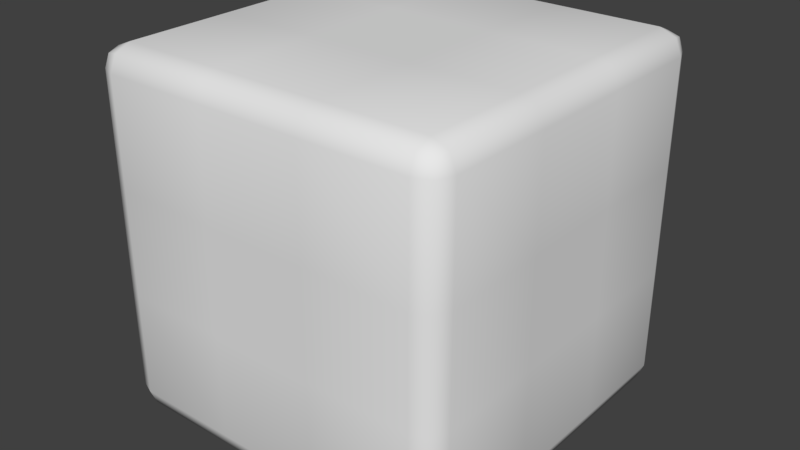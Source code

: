 # Source: Cube.blend  (saved by Blender 2.78.0; exported with 4.5.12 LTS)
import bpy
from mathutils import Matrix  # noqa: F401  (used for matrix-valued properties, if any)

bpy.ops.wm.read_factory_settings(use_empty=True)
scene = bpy.context.scene
scene.name = 'Scene'

# ---- collections
col_collection_1 = bpy.data.collections.new('Collection 1'); scene.collection.children.link(col_collection_1)

# ---- world
world_world = bpy.data.worlds.new('World'); scene.world = world_world
world_world.color = (0.05088, 0.05088, 0.05088)
world_world.use_sun_shadow = False
world_world.sun_shadow_jitter_overblur = 0.0
world_world.cycles.sampling_method = 'MANUAL'

# ---- meshes
me_cube_001 = bpy.data.meshes.new('Cube.001')
me_cube_001.from_pydata([(-0.875, -0.875, -1.0), (-0.875, -1.0, -0.875), (-1.0, -0.875, -0.875), (-0.875, -0.9634, -0.9634), (-0.9472, -0.9472, -0.9472), (-0.9634, -0.9634, -0.875), (-0.9634, -0.875, -0.9634), (-0.875, -1.0, 0.875), (-0.875, -0.875, 1.0), (-1.0, -0.875, 0.875), (-0.875, -0.9634, 0.9634), (-0.9472, -0.9472, 0.9472), (-0.9634, -0.875, 0.9634), (-0.9634, -0.9634, 0.875), (-0.875, 0.875, -1.0), (-1.0, 0.875, -0.875), (-0.875, 1.0, -0.875), (-0.9634, 0.875, -0.9634), (-0.9472, 0.9472, -0.9472), (-0.9634, 0.9634, -0.875), (-0.875, 0.9634, -0.9634), (-0.875, 0.875, 1.0), (-0.875, 1.0, 0.875), (-1.0, 0.875, 0.875), (-0.875, 0.9634, 0.9634), (-0.9472, 0.9472, 0.9472), (-0.9634, 0.9634, 0.875), (-0.9634, 0.875, 0.9634), (0.875, -0.875, -1.0), (1.0, -0.875, -0.875), (0.875, -1.0, -0.875), (0.9634, -0.875, -0.9634), (0.9472, -0.9472, -0.9472), (0.9634, -0.9634, -0.875), (0.875, -0.9634, -0.9634), (0.875, -0.875, 1.0), (0.875, -1.0, 0.875), (1.0, -0.875, 0.875), (0.875, -0.9634, 0.9634), (0.9472, -0.9472, 0.9472), (0.9634, -0.9634, 0.875), (0.9634, -0.875, 0.9634), (0.875, 0.875, -1.0), (0.875, 1.0, -0.875), (1.0, 0.875, -0.875), (0.875, 0.9634, -0.9634), (0.9472, 0.9472, -0.9472), (0.9634, 0.9634, -0.875), (0.9634, 0.875, -0.9634), (0.875, 0.875, 1.0), (1.0, 0.875, 0.875), (0.875, 1.0, 0.875), (0.9634, 0.875, 0.9634), (0.9472, 0.9472, 0.9472), (0.9634, 0.9634, 0.875), (0.875, 0.9634, 0.9634), (0.2917, 0.875, -1.0), (-0.2917, 0.875, -1.0), (-0.2917, 0.9634, -0.9634), (0.2917, 0.9634, -0.9634), (-0.2917, 1.0, -0.875), (0.2917, 1.0, -0.875), (-0.2917, 0.875, 1.0), (0.2917, 0.875, 1.0), (0.2917, 0.9634, 0.9634), (-0.2917, 0.9634, 0.9634), (0.2917, 1.0, 0.875), (-0.2917, 1.0, 0.875), (-0.2917, -0.875, -1.0), (0.2917, -0.875, -1.0), (0.2917, -0.9634, -0.9634), (-0.2917, -0.9634, -0.9634), (0.2917, -1.0, -0.875), (-0.2917, -1.0, -0.875), (0.2917, -0.875, 1.0), (-0.2917, -0.875, 1.0), (-0.2917, -0.9634, 0.9634), (0.2917, -0.9634, 0.9634), (-0.2917, -1.0, 0.875), (0.2917, -1.0, 0.875), (-0.875, 0.2917, -1.0), (-0.875, -0.2917, -1.0), (-0.9634, -0.2917, -0.9634), (-0.9634, 0.2917, -0.9634), (-1.0, -0.2917, -0.875), (-1.0, 0.2917, -0.875), (-0.875, -0.2917, 1.0), (-0.875, 0.2917, 1.0), (-0.9634, 0.2917, 0.9634), (-0.9634, -0.2917, 0.9634), (-1.0, 0.2917, 0.875), (-1.0, -0.2917, 0.875), (0.875, -0.2917, -1.0), (0.875, 0.2917, -1.0), (0.9634, 0.2917, -0.9634), (0.9634, -0.2917, -0.9634), (1.0, 0.2917, -0.875), (1.0, -0.2917, -0.875), (0.875, 0.2917, 1.0), (0.875, -0.2917, 1.0), (0.9634, -0.2917, 0.9634), (0.9634, 0.2917, 0.9634), (1.0, -0.2917, 0.875), (1.0, 0.2917, 0.875), (-0.2917, 0.2917, -1.0), (-0.2917, -0.2917, -1.0), (0.2917, 0.2917, -1.0), (0.2917, -0.2917, -1.0), (0.2917, 0.2917, 1.0), (0.2917, -0.2917, 1.0), (-0.2917, 0.2917, 1.0), (-0.2917, -0.2917, 1.0), (-0.875, -1.0, -0.2917), (-0.875, -1.0, 0.2917), (-0.9634, -0.9634, 0.2917), (-0.9634, -0.9634, -0.2917), (-1.0, -0.875, 0.2917), (-1.0, -0.875, -0.2917), (-0.875, 1.0, 0.2917), (-0.875, 1.0, -0.2917), (-0.9634, 0.9634, -0.2917), (-0.9634, 0.9634, 0.2917), (-1.0, 0.875, -0.2917), (-1.0, 0.875, 0.2917), (1.0, 0.875, 0.2917), (1.0, 0.875, -0.2917), (0.9634, 0.9634, -0.2917), (0.9634, 0.9634, 0.2917), (0.875, 1.0, -0.2917), (0.875, 1.0, 0.2917), (0.875, -1.0, 0.2917), (0.875, -1.0, -0.2917), (0.9634, -0.9634, -0.2917), (0.9634, -0.9634, 0.2917), (1.0, -0.875, -0.2917), (1.0, -0.875, 0.2917), (-0.2917, 1.0, 0.2917), (-0.2917, 1.0, -0.2917), (0.2917, 1.0, 0.2917), (0.2917, 1.0, -0.2917), (0.2917, -1.0, 0.2917), (0.2917, -1.0, -0.2917), (-0.2917, -1.0, 0.2917), (-0.2917, -1.0, -0.2917), (-1.0, -0.2917, 0.2917), (-1.0, -0.2917, -0.2917), (-1.0, 0.2917, 0.2917), (-1.0, 0.2917, -0.2917), (1.0, 0.2917, 0.2917), (1.0, 0.2917, -0.2917), (1.0, -0.2917, 0.2917), (1.0, -0.2917, -0.2917)], [], [(142, 78, 7, 113), (150, 102, 37, 135), (111, 86, 8, 75), (146, 90, 23, 123), (138, 66, 51, 129), (0, 3, 4, 6), (1, 5, 4, 3), (2, 6, 4, 5), (7, 10, 11, 13), (8, 12, 11, 10), (9, 13, 11, 12), (14, 17, 18, 20), (15, 19, 18, 17), (16, 20, 18, 19), (21, 24, 25, 27), (22, 26, 25, 24), (23, 27, 25, 26), (28, 31, 32, 34), (29, 33, 32, 31), (30, 34, 32, 33), (35, 38, 39, 41), (36, 40, 39, 38), (37, 41, 39, 40), (42, 45, 46, 48), (43, 47, 46, 45), (44, 48, 46, 47), (49, 52, 53, 55), (50, 54, 53, 52), (51, 55, 53, 54), (81, 0, 6, 82), (82, 6, 2, 84), (113, 7, 13, 114), (114, 13, 9, 116), (87, 21, 27, 88), (88, 27, 23, 90), (119, 16, 19, 120), (120, 19, 15, 122), (57, 14, 20, 58), (58, 20, 16, 60), (63, 49, 55, 64), (64, 55, 51, 66), (125, 44, 47, 126), (126, 47, 43, 128), (93, 42, 48, 94), (94, 48, 44, 96), (99, 35, 41, 100), (100, 41, 37, 102), (131, 30, 33, 132), (132, 33, 29, 134), (69, 28, 34, 70), (70, 34, 30, 72), (75, 8, 10, 76), (76, 10, 7, 78), (107, 92, 28, 69), (81, 105, 68, 0), (105, 107, 69, 68), (38, 77, 79, 36), (77, 76, 78, 79), (35, 74, 77, 38), (74, 75, 76, 77), (3, 71, 73, 1), (71, 70, 72, 73), (0, 68, 71, 3), (68, 69, 70, 71), (24, 65, 67, 22), (65, 64, 66, 67), (21, 62, 65, 24), (62, 63, 64, 65), (45, 59, 61, 43), (59, 58, 60, 61), (42, 56, 59, 45), (56, 57, 58, 59), (118, 22, 67, 136), (136, 67, 66, 138), (99, 109, 74, 35), (109, 111, 75, 74), (130, 36, 79, 140), (140, 79, 78, 142), (63, 62, 110, 108), (108, 110, 111, 109), (49, 63, 108, 98), (98, 108, 109, 99), (57, 56, 106, 104), (104, 106, 107, 105), (14, 57, 104, 80), (80, 104, 105, 81), (56, 42, 93, 106), (106, 93, 92, 107), (52, 101, 103, 50), (101, 100, 102, 103), (49, 98, 101, 52), (98, 99, 100, 101), (31, 95, 97, 29), (95, 94, 96, 97), (28, 92, 95, 31), (92, 93, 94, 95), (12, 89, 91, 9), (89, 88, 90, 91), (8, 86, 89, 12), (86, 87, 88, 89), (17, 83, 85, 15), (83, 82, 84, 85), (14, 80, 83, 17), (80, 81, 82, 83), (116, 9, 91, 144), (144, 91, 90, 146), (62, 21, 87, 110), (110, 87, 86, 111), (124, 50, 103, 148), (148, 103, 102, 150), (96, 149, 151, 97), (149, 148, 150, 151), (44, 125, 149, 96), (125, 124, 148, 149), (84, 145, 147, 85), (145, 144, 146, 147), (2, 117, 145, 84), (117, 116, 144, 145), (72, 141, 143, 73), (141, 140, 142, 143), (30, 131, 141, 72), (131, 130, 140, 141), (60, 137, 139, 61), (137, 136, 138, 139), (16, 119, 137, 60), (119, 118, 136, 137), (40, 133, 135, 37), (133, 132, 134, 135), (36, 130, 133, 40), (130, 131, 132, 133), (54, 127, 129, 51), (127, 126, 128, 129), (50, 124, 127, 54), (124, 125, 126, 127), (26, 121, 123, 23), (121, 120, 122, 123), (22, 118, 121, 26), (118, 119, 120, 121), (5, 115, 117, 2), (115, 114, 116, 117), (1, 112, 115, 5), (112, 113, 114, 115), (61, 139, 128, 43), (139, 138, 129, 128), (85, 147, 122, 15), (147, 146, 123, 122), (97, 151, 134, 29), (151, 150, 135, 134), (73, 143, 112, 1), (143, 142, 113, 112)])
me_cube_001.polygons.foreach_set('use_smooth', [True] * 150)
_uv = me_cube_001.uv_layers.new(name='UVMap')
_uv.uv.foreach_set('vector', [0.9114, 0.6638, 0.9874, 0.6639, 0.9873, 0.7398, 0.9113, 0.7398, 0.6613, 0.3384, 0.6612, 0.2626, 0.7369, 0.2625, 0.7371, 0.3383, 0.08775, 0.6611, 0.08744, 0.7362, 0.01237, 0.7358, 0.01263, 0.6607, 0.5847, 0.9146, 0.5845, 0.9913, 0.5079, 0.991, 0.508, 0.9144, 0.3375, 0.5872, 0.2625, 0.587, 0.2625, 0.5122, 0.3376, 0.512, 0.7355, 0.7379, 0.7473, 0.7385, 0.7467, 0.749, 0.7362, 0.7497, 0.7594, 0.7389, 0.7581, 0.7518, 0.7467, 0.749, 0.7473, 0.7385, 0.7367, 0.7617, 0.7362, 0.7497, 0.7467, 0.749, 0.7496, 0.7604, 0.9873, 0.7398, 0.9997, 0.7403, 0.9978, 0.7504, 0.9877, 0.7522, 0.01237, 0.7358, 0.01187, 0.7481, 0.001892, 0.7462, 8.684e-05, 0.7362, 0.7377, 0.9911, 0.7502, 0.9916, 0.7483, 1.002, 0.7382, 1.004, 0.5113, 0.7372, 0.5105, 0.749, 0.4999, 0.7482, 0.4995, 0.7376, 0.5098, 0.7611, 0.4969, 0.7596, 0.4999, 0.7482, 0.5105, 0.749, 0.4875, 0.738, 0.4995, 0.7376, 0.4999, 0.7482, 0.4886, 0.7508, 0.2377, 0.7364, 0.2495, 0.7363, 0.2494, 0.7463, 0.2387, 0.7489, 0.2614, 0.7366, 0.2602, 0.7491, 0.2494, 0.7463, 0.2495, 0.7363, 0.5079, 0.991, 0.5074, 1.004, 0.4972, 1.002, 0.4954, 0.9915, 0.7355, 0.5139, 0.7362, 0.5021, 0.7467, 0.5027, 0.7473, 0.5133, 0.7367, 0.49, 0.7495, 0.4913, 0.7467, 0.5027, 0.7362, 0.5021, 0.7594, 0.5128, 0.7473, 0.5133, 0.7467, 0.5027, 0.7581, 0.4999, 0.0135, 0.5105, 0.001217, 0.5099, 0.003121, 0.5, 0.01311, 0.4982, 0.9873, 0.5119, 0.9877, 0.4995, 0.9978, 0.5013, 0.9997, 0.5114, 0.7369, 0.2625, 0.7374, 0.2501, 0.7474, 0.252, 0.7493, 0.262, 0.5121, 0.5141, 0.5004, 0.5135, 0.501, 0.503, 0.5115, 0.5024, 0.4885, 0.513, 0.4898, 0.5003, 0.501, 0.503, 0.5004, 0.5135, 0.511, 0.4904, 0.5115, 0.5024, 0.501, 0.503, 0.4982, 0.4918, 0.2388, 0.5121, 0.2399, 0.4996, 0.2507, 0.5023, 0.2506, 0.5123, 0.5095, 0.2631, 0.4971, 0.2627, 0.499, 0.2526, 0.509, 0.2507, 0.2625, 0.5122, 0.2506, 0.5123, 0.2507, 0.5023, 0.2614, 0.4997, 0.6608, 0.7379, 0.7355, 0.7379, 0.7362, 0.7497, 0.6609, 0.7502, 0.6609, 0.7502, 0.7362, 0.7497, 0.7367, 0.7617, 0.661, 0.7625, 0.9113, 0.7398, 0.9873, 0.7398, 0.9877, 0.7522, 0.9113, 0.7523, 0.7503, 0.9146, 0.7502, 0.9916, 0.7377, 0.9911, 0.7377, 0.9146, 0.1626, 0.7365, 0.2377, 0.7364, 0.2387, 0.7489, 0.1626, 0.7489, 0.5845, 1.004, 0.5074, 1.004, 0.5079, 0.991, 0.5845, 0.9913, 0.412, 0.738, 0.4875, 0.738, 0.4886, 0.7508, 0.412, 0.7505, 0.4958, 0.8374, 0.4969, 0.7596, 0.5098, 0.7611, 0.5085, 0.8375, 0.5117, 0.6628, 0.5113, 0.7372, 0.4995, 0.7376, 0.4995, 0.6628, 0.4995, 0.6628, 0.4995, 0.7376, 0.4875, 0.738, 0.4873, 0.6628, 0.2381, 0.5869, 0.2388, 0.5121, 0.2506, 0.5123, 0.2503, 0.5869, 0.2503, 0.5869, 0.2506, 0.5123, 0.2625, 0.5122, 0.2625, 0.587, 0.5101, 0.4147, 0.511, 0.4904, 0.4982, 0.4918, 0.4976, 0.4148, 0.4132, 0.4997, 0.4898, 0.5003, 0.4885, 0.513, 0.4131, 0.5122, 0.5864, 0.514, 0.5121, 0.5141, 0.5115, 0.5024, 0.5863, 0.5018, 0.5863, 0.5018, 0.5115, 0.5024, 0.511, 0.4904, 0.5862, 0.4896, 0.08857, 0.5108, 0.0135, 0.5105, 0.01311, 0.4982, 0.08862, 0.4984, 0.6611, 0.2501, 0.7374, 0.2501, 0.7369, 0.2625, 0.6612, 0.2626, 0.8353, 0.5121, 0.7594, 0.5128, 0.7581, 0.4999, 0.8352, 0.4995, 0.7497, 0.4142, 0.7495, 0.4913, 0.7367, 0.49, 0.7372, 0.4142, 0.7356, 0.5884, 0.7355, 0.5139, 0.7473, 0.5133, 0.7478, 0.5884, 0.7478, 0.5884, 0.7473, 0.5133, 0.7594, 0.5128, 0.7601, 0.5883, 0.01263, 0.6607, 0.01237, 0.7358, 8.684e-05, 0.7362, 0.000268, 0.6607, 0.9999, 0.6639, 0.9997, 0.7403, 0.9873, 0.7398, 0.9874, 0.6639, 0.661, 0.5885, 0.6611, 0.5139, 0.7355, 0.5139, 0.7356, 0.5884, 0.6608, 0.7379, 0.6609, 0.6632, 0.7356, 0.6633, 0.7355, 0.7379, 0.6609, 0.6632, 0.661, 0.5885, 0.7356, 0.5884, 0.7356, 0.6633, 0.9997, 0.5114, 0.9999, 0.5878, 0.9874, 0.5878, 0.9873, 0.5119, 0.9999, 0.5878, 0.9999, 0.6639, 0.9874, 0.6639, 0.9874, 0.5878, 0.0135, 0.5105, 0.013, 0.5855, 0.0006437, 0.5855, 0.001217, 0.5099, 0.013, 0.5855, 0.01263, 0.6607, 0.000268, 0.6607, 0.0006437, 0.5855, 0.7473, 0.7385, 0.7478, 0.6634, 0.7601, 0.6635, 0.7594, 0.7389, 0.7478, 0.6634, 0.7478, 0.5884, 0.7601, 0.5883, 0.7601, 0.6635, 0.7355, 0.7379, 0.7356, 0.6633, 0.7478, 0.6634, 0.7473, 0.7385, 0.7356, 0.6633, 0.7356, 0.5884, 0.7478, 0.5884, 0.7478, 0.6634, 0.2495, 0.7363, 0.2499, 0.6617, 0.2622, 0.6618, 0.2614, 0.7366, 0.2499, 0.6617, 0.2503, 0.5869, 0.2625, 0.587, 0.2622, 0.6618, 0.2377, 0.7364, 0.2377, 0.6616, 0.2499, 0.6617, 0.2495, 0.7363, 0.2377, 0.6616, 0.2381, 0.5869, 0.2503, 0.5869, 0.2499, 0.6617, 0.5004, 0.5135, 0.4998, 0.5881, 0.4876, 0.588, 0.4885, 0.513, 0.4998, 0.5881, 0.4995, 0.6628, 0.4873, 0.6628, 0.4876, 0.588, 0.5121, 0.5141, 0.512, 0.5883, 0.4998, 0.5881, 0.5004, 0.5135, 0.512, 0.5883, 0.5117, 0.6628, 0.4995, 0.6628, 0.4998, 0.5881, 0.3365, 0.7375, 0.2614, 0.7366, 0.2622, 0.6618, 0.3371, 0.6623, 0.3371, 0.6623, 0.2622, 0.6618, 0.2625, 0.587, 0.3375, 0.5872, 0.08857, 0.5108, 0.08813, 0.5859, 0.013, 0.5855, 0.0135, 0.5105, 0.08813, 0.5859, 0.08775, 0.6611, 0.01263, 0.6607, 0.013, 0.5855, 0.9113, 0.5119, 0.9873, 0.5119, 0.9874, 0.5878, 0.9114, 0.5879, 0.9114, 0.5879, 0.9874, 0.5878, 0.9874, 0.6639, 0.9114, 0.6638, 0.2381, 0.5869, 0.2377, 0.6616, 0.1628, 0.6614, 0.1632, 0.5864, 0.1632, 0.5864, 0.1628, 0.6614, 0.08775, 0.6611, 0.08813, 0.5859, 0.2388, 0.5121, 0.2381, 0.5869, 0.1632, 0.5864, 0.1638, 0.5113, 0.1638, 0.5113, 0.1632, 0.5864, 0.08813, 0.5859, 0.08857, 0.5108, 0.5117, 0.6628, 0.512, 0.5883, 0.5864, 0.5884, 0.5862, 0.663, 0.5862, 0.663, 0.5864, 0.5884, 0.661, 0.5885, 0.6609, 0.6632, 0.5113, 0.7372, 0.5117, 0.6628, 0.5862, 0.663, 0.5859, 0.7377, 0.5859, 0.7377, 0.5862, 0.663, 0.6609, 0.6632, 0.6608, 0.7379, 0.512, 0.5883, 0.5121, 0.5141, 0.5864, 0.514, 0.5864, 0.5884, 0.5864, 0.5884, 0.5864, 0.514, 0.6611, 0.5139, 0.661, 0.5885, 0.509, 0.2507, 0.5852, 0.2503, 0.5853, 0.2628, 0.5095, 0.2631, 0.5852, 0.2503, 0.6611, 0.2501, 0.6612, 0.2626, 0.5853, 0.2628, 0.2388, 0.5121, 0.1638, 0.5113, 0.1639, 0.4989, 0.2399, 0.4996, 0.1638, 0.5113, 0.08857, 0.5108, 0.08862, 0.4984, 0.1639, 0.4989, 0.7362, 0.5021, 0.6612, 0.5017, 0.6612, 0.4895, 0.7367, 0.49, 0.6612, 0.5017, 0.5863, 0.5018, 0.5862, 0.4896, 0.6612, 0.4895, 0.7355, 0.5139, 0.6611, 0.5139, 0.6612, 0.5017, 0.7362, 0.5021, 0.6611, 0.5139, 0.5864, 0.514, 0.5863, 0.5018, 0.6612, 0.5017, 0.7382, 1.004, 0.6612, 1.004, 0.6612, 0.9913, 0.7377, 0.9911, 0.6612, 1.004, 0.5845, 1.004, 0.5845, 0.9913, 0.6612, 0.9913, 0.01237, 0.7358, 0.08744, 0.7362, 0.08737, 0.7486, 0.01187, 0.7481, 0.08744, 0.7362, 0.1626, 0.7365, 0.1626, 0.7489, 0.08737, 0.7486, 0.5105, 0.749, 0.5857, 0.75, 0.5856, 0.7623, 0.5098, 0.7611, 0.5857, 0.75, 0.6609, 0.7502, 0.661, 0.7625, 0.5856, 0.7623, 0.5113, 0.7372, 0.5859, 0.7377, 0.5857, 0.75, 0.5105, 0.749, 0.5859, 0.7377, 0.6608, 0.7379, 0.6609, 0.7502, 0.5857, 0.75, 0.7377, 0.9146, 0.7377, 0.9911, 0.6612, 0.9913, 0.6612, 0.9147, 0.6612, 0.9147, 0.6612, 0.9913, 0.5845, 0.9913, 0.5847, 0.9146, 0.2377, 0.6616, 0.2377, 0.7364, 0.1626, 0.7365, 0.1628, 0.6614, 0.1628, 0.6614, 0.1626, 0.7365, 0.08744, 0.7362, 0.08775, 0.6611, 0.5097, 0.3389, 0.5095, 0.2631, 0.5853, 0.2628, 0.5855, 0.3386, 0.5855, 0.3386, 0.5853, 0.2628, 0.6612, 0.2626, 0.6613, 0.3384, 0.5862, 0.4896, 0.5858, 0.4142, 0.6614, 0.4141, 0.6612, 0.4895, 0.5858, 0.4142, 0.5855, 0.3386, 0.6613, 0.3384, 0.6614, 0.4141, 0.511, 0.4904, 0.5101, 0.4147, 0.5858, 0.4142, 0.5862, 0.4896, 0.5101, 0.4147, 0.5097, 0.3389, 0.5855, 0.3386, 0.5858, 0.4142, 0.661, 0.7625, 0.6612, 0.8384, 0.585, 0.8382, 0.5856, 0.7623, 0.6612, 0.8384, 0.6612, 0.9147, 0.5847, 0.9146, 0.585, 0.8382, 0.7367, 0.7617, 0.7375, 0.838, 0.6612, 0.8384, 0.661, 0.7625, 0.7375, 0.838, 0.7377, 0.9146, 0.6612, 0.9147, 0.6612, 0.8384, 0.7601, 0.5883, 0.8356, 0.588, 0.8356, 0.6637, 0.7601, 0.6635, 0.8356, 0.588, 0.9114, 0.5879, 0.9114, 0.6638, 0.8356, 0.6637, 0.7594, 0.5128, 0.8353, 0.5121, 0.8356, 0.588, 0.7601, 0.5883, 0.8353, 0.5121, 0.9113, 0.5119, 0.9114, 0.5879, 0.8356, 0.588, 0.4873, 0.6628, 0.4123, 0.6627, 0.4126, 0.5875, 0.4876, 0.588, 0.4123, 0.6627, 0.3371, 0.6623, 0.3375, 0.5872, 0.4126, 0.5875, 0.4875, 0.738, 0.412, 0.738, 0.4123, 0.6627, 0.4873, 0.6628, 0.412, 0.738, 0.3365, 0.7375, 0.3371, 0.6623, 0.4123, 0.6627, 0.7493, 0.262, 0.7496, 0.3383, 0.7371, 0.3383, 0.7369, 0.2625, 0.7496, 0.3383, 0.7497, 0.4142, 0.7372, 0.4142, 0.7371, 0.3383, 0.9873, 0.5119, 0.9113, 0.5119, 0.9113, 0.4994, 0.9877, 0.4995, 0.9113, 0.5119, 0.8353, 0.5121, 0.8352, 0.4995, 0.9113, 0.4994, 0.2614, 0.4997, 0.3376, 0.4995, 0.3376, 0.512, 0.2625, 0.5122, 0.3376, 0.4995, 0.4132, 0.4997, 0.4131, 0.5122, 0.3376, 0.512, 0.5095, 0.2631, 0.5097, 0.3389, 0.4973, 0.3389, 0.4971, 0.2627, 0.5097, 0.3389, 0.5101, 0.4147, 0.4976, 0.4148, 0.4973, 0.3389, 0.4954, 0.9915, 0.4953, 0.9144, 0.508, 0.9144, 0.5079, 0.991, 0.4953, 0.9144, 0.4958, 0.8374, 0.5085, 0.8375, 0.508, 0.9144, 0.2614, 0.7366, 0.3365, 0.7375, 0.3364, 0.75, 0.2602, 0.7491, 0.3365, 0.7375, 0.412, 0.738, 0.412, 0.7505, 0.3364, 0.75, 0.7496, 0.7604, 0.7501, 0.838, 0.7375, 0.838, 0.7367, 0.7617, 0.7501, 0.838, 0.7503, 0.9146, 0.7377, 0.9146, 0.7375, 0.838, 0.7594, 0.7389, 0.8353, 0.7396, 0.8352, 0.7522, 0.7581, 0.7518, 0.8353, 0.7396, 0.9113, 0.7398, 0.9113, 0.7523, 0.8352, 0.7522, 0.4876, 0.588, 0.4126, 0.5875, 0.4131, 0.5122, 0.4885, 0.513, 0.4126, 0.5875, 0.3375, 0.5872, 0.3376, 0.512, 0.4131, 0.5122, 0.5856, 0.7623, 0.585, 0.8382, 0.5085, 0.8375, 0.5098, 0.7611, 0.585, 0.8382, 0.5847, 0.9146, 0.508, 0.9144, 0.5085, 0.8375, 0.6612, 0.4895, 0.6614, 0.4141, 0.7372, 0.4142, 0.7367, 0.49, 0.6614, 0.4141, 0.6613, 0.3384, 0.7371, 0.3383, 0.7372, 0.4142, 0.7601, 0.6635, 0.8356, 0.6637, 0.8353, 0.7396, 0.7594, 0.7389, 0.8356, 0.6637, 0.9114, 0.6638, 0.9113, 0.7398, 0.8353, 0.7396])
me_cube_001.use_remesh_preserve_volume = False
me_cube_001.use_remesh_preserve_attributes = False
me_cube_001.use_mirror_vertex_groups = False
me_cube_001.update()

# ---- objects
ob_cube = bpy.data.objects.new('Cube', me_cube_001)

# ---- transforms, parenting, visibility, modifiers, constraints
ob_cube.location = (0.0, 0.0, 0.0)
ob_cube.lineart.crease_threshold = 0.0

# ---- collection membership
col_collection_1.objects.link(ob_cube)

# ---- scene / render settings (as saved in the file)
scene.frame_start = 1; scene.frame_end = 250; scene.frame_set(1)
scene.render.engine = 'BLENDER_EEVEE_NEXT'
scene.render.resolution_percentage = 50
scene.render.dither_intensity = 0.0
scene.cycles.use_denoising = False
scene.cycles.samples = 128
scene.cycles.sampling_pattern = 'TABULATED_SOBOL'
scene.cycles.light_sampling_threshold = 0.0
scene.cycles.use_adaptive_sampling = False
scene.cycles.use_light_tree = False
scene.cycles.blur_glossy = 0.0
scene.cycles.sample_clamp_indirect = 0.0
scene.view_settings.view_transform = 'Standard'
bpy.context.view_layer.update()

# ---- added for rendering (the .blend has no active camera and no usable light): camera, sun
cam_auto = bpy.data.cameras.new('AutoCamera')
cam_auto.lens = 50.0
cam_auto.sensor_width = 36.0
cam_auto.clip_end = 1000.0
ob_auto_camera = bpy.data.objects.new('AutoCamera', cam_auto)
scene.collection.objects.link(ob_auto_camera)
ob_auto_camera.location = (3.20507, -3.84609, 2.56406)
ob_auto_camera.rotation_euler = (1.09748, -7.21219e-08, 0.694738)
scene.camera = ob_auto_camera
light_auto_sun = bpy.data.lights.new('AutoSun', 'SUN')
light_auto_sun.energy = 3.0
light_auto_sun.angle = 0.0523599
ob_auto_sun = bpy.data.objects.new('AutoSun', light_auto_sun)
scene.collection.objects.link(ob_auto_sun)
ob_auto_sun.rotation_euler = (0.872665, 0.174533, 0.523599)
bpy.context.view_layer.update()
